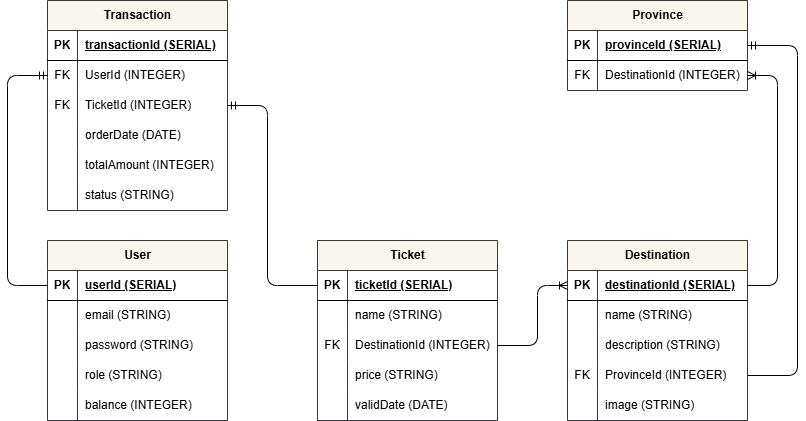

The diagram above was exported from draw.io. Its source (the exported page's mxGraphModel, read from the mxfile embedded in the PNG):
<mxGraphModel dx="1212" dy="1685" grid="1" gridSize="10" guides="1" tooltips="1" connect="1" arrows="1" fold="1" page="1" pageScale="1" pageWidth="850" pageHeight="1100" math="0" shadow="0">
  <root>
    <mxCell id="0" />
    <mxCell id="1" parent="0" />
    <mxCell id="2" value="User" style="shape=table;startSize=30;container=1;collapsible=1;childLayout=tableLayout;fixedRows=1;rowLines=0;fontStyle=1;align=center;resizeLast=1;html=1;fillColor=#f9f7ed;strokeColor=#36393d;" parent="1" vertex="1">
      <mxGeometry x="350" y="90" width="180" height="180" as="geometry" />
    </mxCell>
    <mxCell id="3" value="" style="shape=tableRow;horizontal=0;startSize=0;swimlaneHead=0;swimlaneBody=0;fillColor=none;collapsible=0;dropTarget=0;points=[[0,0.5],[1,0.5]];portConstraint=eastwest;top=0;left=0;right=0;bottom=1;" parent="2" vertex="1">
      <mxGeometry y="30" width="180" height="30" as="geometry" />
    </mxCell>
    <mxCell id="4" value="PK" style="shape=partialRectangle;connectable=0;fillColor=none;top=0;left=0;bottom=0;right=0;fontStyle=1;overflow=hidden;whiteSpace=wrap;html=1;" parent="3" vertex="1">
      <mxGeometry width="30" height="30" as="geometry">
        <mxRectangle width="30" height="30" as="alternateBounds" />
      </mxGeometry>
    </mxCell>
    <mxCell id="5" value="userId (SERIAL)" style="shape=partialRectangle;connectable=0;fillColor=none;top=0;left=0;bottom=0;right=0;align=left;spacingLeft=6;fontStyle=5;overflow=hidden;whiteSpace=wrap;html=1;" parent="3" vertex="1">
      <mxGeometry x="30" width="150" height="30" as="geometry">
        <mxRectangle width="150" height="30" as="alternateBounds" />
      </mxGeometry>
    </mxCell>
    <mxCell id="6" value="" style="shape=tableRow;horizontal=0;startSize=0;swimlaneHead=0;swimlaneBody=0;fillColor=none;collapsible=0;dropTarget=0;points=[[0,0.5],[1,0.5]];portConstraint=eastwest;top=0;left=0;right=0;bottom=0;" parent="2" vertex="1">
      <mxGeometry y="60" width="180" height="30" as="geometry" />
    </mxCell>
    <mxCell id="7" value="" style="shape=partialRectangle;connectable=0;fillColor=none;top=0;left=0;bottom=0;right=0;editable=1;overflow=hidden;whiteSpace=wrap;html=1;" parent="6" vertex="1">
      <mxGeometry width="30" height="30" as="geometry">
        <mxRectangle width="30" height="30" as="alternateBounds" />
      </mxGeometry>
    </mxCell>
    <mxCell id="8" value="email (STRING)" style="shape=partialRectangle;connectable=0;fillColor=none;top=0;left=0;bottom=0;right=0;align=left;spacingLeft=6;overflow=hidden;whiteSpace=wrap;html=1;" parent="6" vertex="1">
      <mxGeometry x="30" width="150" height="30" as="geometry">
        <mxRectangle width="150" height="30" as="alternateBounds" />
      </mxGeometry>
    </mxCell>
    <mxCell id="9" value="" style="shape=tableRow;horizontal=0;startSize=0;swimlaneHead=0;swimlaneBody=0;fillColor=none;collapsible=0;dropTarget=0;points=[[0,0.5],[1,0.5]];portConstraint=eastwest;top=0;left=0;right=0;bottom=0;" parent="2" vertex="1">
      <mxGeometry y="90" width="180" height="30" as="geometry" />
    </mxCell>
    <mxCell id="10" value="" style="shape=partialRectangle;connectable=0;fillColor=none;top=0;left=0;bottom=0;right=0;editable=1;overflow=hidden;whiteSpace=wrap;html=1;" parent="9" vertex="1">
      <mxGeometry width="30" height="30" as="geometry">
        <mxRectangle width="30" height="30" as="alternateBounds" />
      </mxGeometry>
    </mxCell>
    <mxCell id="11" value="password (STRING)" style="shape=partialRectangle;connectable=0;fillColor=none;top=0;left=0;bottom=0;right=0;align=left;spacingLeft=6;overflow=hidden;whiteSpace=wrap;html=1;" parent="9" vertex="1">
      <mxGeometry x="30" width="150" height="30" as="geometry">
        <mxRectangle width="150" height="30" as="alternateBounds" />
      </mxGeometry>
    </mxCell>
    <mxCell id="12" value="" style="shape=tableRow;horizontal=0;startSize=0;swimlaneHead=0;swimlaneBody=0;fillColor=none;collapsible=0;dropTarget=0;points=[[0,0.5],[1,0.5]];portConstraint=eastwest;top=0;left=0;right=0;bottom=0;" parent="2" vertex="1">
      <mxGeometry y="120" width="180" height="30" as="geometry" />
    </mxCell>
    <mxCell id="13" value="" style="shape=partialRectangle;connectable=0;fillColor=none;top=0;left=0;bottom=0;right=0;editable=1;overflow=hidden;whiteSpace=wrap;html=1;" parent="12" vertex="1">
      <mxGeometry width="30" height="30" as="geometry">
        <mxRectangle width="30" height="30" as="alternateBounds" />
      </mxGeometry>
    </mxCell>
    <mxCell id="14" value="role (STRING)" style="shape=partialRectangle;connectable=0;fillColor=none;top=0;left=0;bottom=0;right=0;align=left;spacingLeft=6;overflow=hidden;whiteSpace=wrap;html=1;" parent="12" vertex="1">
      <mxGeometry x="30" width="150" height="30" as="geometry">
        <mxRectangle width="150" height="30" as="alternateBounds" />
      </mxGeometry>
    </mxCell>
    <mxCell id="80" value="" style="shape=tableRow;horizontal=0;startSize=0;swimlaneHead=0;swimlaneBody=0;fillColor=none;collapsible=0;dropTarget=0;points=[[0,0.5],[1,0.5]];portConstraint=eastwest;top=0;left=0;right=0;bottom=0;" parent="2" vertex="1">
      <mxGeometry y="150" width="180" height="30" as="geometry" />
    </mxCell>
    <mxCell id="81" value="" style="shape=partialRectangle;connectable=0;fillColor=none;top=0;left=0;bottom=0;right=0;editable=1;overflow=hidden;whiteSpace=wrap;html=1;" parent="80" vertex="1">
      <mxGeometry width="30" height="30" as="geometry">
        <mxRectangle width="30" height="30" as="alternateBounds" />
      </mxGeometry>
    </mxCell>
    <mxCell id="82" value="balance (INTEGER)" style="shape=partialRectangle;connectable=0;fillColor=none;top=0;left=0;bottom=0;right=0;align=left;spacingLeft=6;overflow=hidden;whiteSpace=wrap;html=1;" parent="80" vertex="1">
      <mxGeometry x="30" width="150" height="30" as="geometry">
        <mxRectangle width="150" height="30" as="alternateBounds" />
      </mxGeometry>
    </mxCell>
    <mxCell id="28" value="Destination" style="shape=table;startSize=30;container=1;collapsible=1;childLayout=tableLayout;fixedRows=1;rowLines=0;fontStyle=1;align=center;resizeLast=1;html=1;fillColor=#f9f7ed;strokeColor=#36393d;" parent="1" vertex="1">
      <mxGeometry x="870" y="90" width="180" height="180" as="geometry" />
    </mxCell>
    <mxCell id="29" value="" style="shape=tableRow;horizontal=0;startSize=0;swimlaneHead=0;swimlaneBody=0;fillColor=none;collapsible=0;dropTarget=0;points=[[0,0.5],[1,0.5]];portConstraint=eastwest;top=0;left=0;right=0;bottom=1;" parent="28" vertex="1">
      <mxGeometry y="30" width="180" height="30" as="geometry" />
    </mxCell>
    <mxCell id="30" value="PK" style="shape=partialRectangle;connectable=0;fillColor=none;top=0;left=0;bottom=0;right=0;fontStyle=1;overflow=hidden;whiteSpace=wrap;html=1;" parent="29" vertex="1">
      <mxGeometry width="30" height="30" as="geometry">
        <mxRectangle width="30" height="30" as="alternateBounds" />
      </mxGeometry>
    </mxCell>
    <mxCell id="31" value="destinationId (SERIAL)" style="shape=partialRectangle;connectable=0;fillColor=none;top=0;left=0;bottom=0;right=0;align=left;spacingLeft=6;fontStyle=5;overflow=hidden;whiteSpace=wrap;html=1;" parent="29" vertex="1">
      <mxGeometry x="30" width="150" height="30" as="geometry">
        <mxRectangle width="150" height="30" as="alternateBounds" />
      </mxGeometry>
    </mxCell>
    <mxCell id="32" value="" style="shape=tableRow;horizontal=0;startSize=0;swimlaneHead=0;swimlaneBody=0;fillColor=none;collapsible=0;dropTarget=0;points=[[0,0.5],[1,0.5]];portConstraint=eastwest;top=0;left=0;right=0;bottom=0;" parent="28" vertex="1">
      <mxGeometry y="60" width="180" height="30" as="geometry" />
    </mxCell>
    <mxCell id="33" value="" style="shape=partialRectangle;connectable=0;fillColor=none;top=0;left=0;bottom=0;right=0;editable=1;overflow=hidden;whiteSpace=wrap;html=1;" parent="32" vertex="1">
      <mxGeometry width="30" height="30" as="geometry">
        <mxRectangle width="30" height="30" as="alternateBounds" />
      </mxGeometry>
    </mxCell>
    <mxCell id="34" value="name (STRING)" style="shape=partialRectangle;connectable=0;fillColor=none;top=0;left=0;bottom=0;right=0;align=left;spacingLeft=6;overflow=hidden;whiteSpace=wrap;html=1;" parent="32" vertex="1">
      <mxGeometry x="30" width="150" height="30" as="geometry">
        <mxRectangle width="150" height="30" as="alternateBounds" />
      </mxGeometry>
    </mxCell>
    <mxCell id="38" value="" style="shape=tableRow;horizontal=0;startSize=0;swimlaneHead=0;swimlaneBody=0;fillColor=none;collapsible=0;dropTarget=0;points=[[0,0.5],[1,0.5]];portConstraint=eastwest;top=0;left=0;right=0;bottom=0;" parent="28" vertex="1">
      <mxGeometry y="90" width="180" height="30" as="geometry" />
    </mxCell>
    <mxCell id="39" value="" style="shape=partialRectangle;connectable=0;fillColor=none;top=0;left=0;bottom=0;right=0;editable=1;overflow=hidden;whiteSpace=wrap;html=1;" parent="38" vertex="1">
      <mxGeometry width="30" height="30" as="geometry">
        <mxRectangle width="30" height="30" as="alternateBounds" />
      </mxGeometry>
    </mxCell>
    <mxCell id="40" value="description (STRING)" style="shape=partialRectangle;connectable=0;fillColor=none;top=0;left=0;bottom=0;right=0;align=left;spacingLeft=6;overflow=hidden;whiteSpace=wrap;html=1;" parent="38" vertex="1">
      <mxGeometry x="30" width="150" height="30" as="geometry">
        <mxRectangle width="150" height="30" as="alternateBounds" />
      </mxGeometry>
    </mxCell>
    <mxCell id="144" value="" style="shape=tableRow;horizontal=0;startSize=0;swimlaneHead=0;swimlaneBody=0;fillColor=none;collapsible=0;dropTarget=0;points=[[0,0.5],[1,0.5]];portConstraint=eastwest;top=0;left=0;right=0;bottom=0;" parent="28" vertex="1">
      <mxGeometry y="120" width="180" height="30" as="geometry" />
    </mxCell>
    <mxCell id="145" value="FK" style="shape=partialRectangle;connectable=0;fillColor=none;top=0;left=0;bottom=0;right=0;editable=1;overflow=hidden;whiteSpace=wrap;html=1;" parent="144" vertex="1">
      <mxGeometry width="30" height="30" as="geometry">
        <mxRectangle width="30" height="30" as="alternateBounds" />
      </mxGeometry>
    </mxCell>
    <mxCell id="146" value="ProvinceId (INTEGER)" style="shape=partialRectangle;connectable=0;fillColor=none;top=0;left=0;bottom=0;right=0;align=left;spacingLeft=6;overflow=hidden;whiteSpace=wrap;html=1;" parent="144" vertex="1">
      <mxGeometry x="30" width="150" height="30" as="geometry">
        <mxRectangle width="150" height="30" as="alternateBounds" />
      </mxGeometry>
    </mxCell>
    <mxCell id="86" value="" style="shape=tableRow;horizontal=0;startSize=0;swimlaneHead=0;swimlaneBody=0;fillColor=none;collapsible=0;dropTarget=0;points=[[0,0.5],[1,0.5]];portConstraint=eastwest;top=0;left=0;right=0;bottom=0;" parent="28" vertex="1">
      <mxGeometry y="150" width="180" height="30" as="geometry" />
    </mxCell>
    <mxCell id="87" value="" style="shape=partialRectangle;connectable=0;fillColor=none;top=0;left=0;bottom=0;right=0;editable=1;overflow=hidden;whiteSpace=wrap;html=1;" parent="86" vertex="1">
      <mxGeometry width="30" height="30" as="geometry">
        <mxRectangle width="30" height="30" as="alternateBounds" />
      </mxGeometry>
    </mxCell>
    <mxCell id="88" value="image (STRING)" style="shape=partialRectangle;connectable=0;fillColor=none;top=0;left=0;bottom=0;right=0;align=left;spacingLeft=6;overflow=hidden;whiteSpace=wrap;html=1;" parent="86" vertex="1">
      <mxGeometry x="30" width="150" height="30" as="geometry">
        <mxRectangle width="150" height="30" as="alternateBounds" />
      </mxGeometry>
    </mxCell>
    <mxCell id="41" value="Ticket" style="shape=table;startSize=30;container=1;collapsible=1;childLayout=tableLayout;fixedRows=1;rowLines=0;fontStyle=1;align=center;resizeLast=1;html=1;fillColor=#f9f7ed;strokeColor=#36393d;" parent="1" vertex="1">
      <mxGeometry x="620" y="90" width="180" height="180" as="geometry" />
    </mxCell>
    <mxCell id="42" value="" style="shape=tableRow;horizontal=0;startSize=0;swimlaneHead=0;swimlaneBody=0;fillColor=none;collapsible=0;dropTarget=0;points=[[0,0.5],[1,0.5]];portConstraint=eastwest;top=0;left=0;right=0;bottom=1;" parent="41" vertex="1">
      <mxGeometry y="30" width="180" height="30" as="geometry" />
    </mxCell>
    <mxCell id="43" value="PK" style="shape=partialRectangle;connectable=0;fillColor=none;top=0;left=0;bottom=0;right=0;fontStyle=1;overflow=hidden;whiteSpace=wrap;html=1;" parent="42" vertex="1">
      <mxGeometry width="30" height="30" as="geometry">
        <mxRectangle width="30" height="30" as="alternateBounds" />
      </mxGeometry>
    </mxCell>
    <mxCell id="44" value="ticketId (SERIAL)" style="shape=partialRectangle;connectable=0;fillColor=none;top=0;left=0;bottom=0;right=0;align=left;spacingLeft=6;fontStyle=5;overflow=hidden;whiteSpace=wrap;html=1;" parent="42" vertex="1">
      <mxGeometry x="30" width="150" height="30" as="geometry">
        <mxRectangle width="150" height="30" as="alternateBounds" />
      </mxGeometry>
    </mxCell>
    <mxCell id="45" value="" style="shape=tableRow;horizontal=0;startSize=0;swimlaneHead=0;swimlaneBody=0;fillColor=none;collapsible=0;dropTarget=0;points=[[0,0.5],[1,0.5]];portConstraint=eastwest;top=0;left=0;right=0;bottom=0;" parent="41" vertex="1">
      <mxGeometry y="60" width="180" height="30" as="geometry" />
    </mxCell>
    <mxCell id="46" value="" style="shape=partialRectangle;connectable=0;fillColor=none;top=0;left=0;bottom=0;right=0;editable=1;overflow=hidden;whiteSpace=wrap;html=1;" parent="45" vertex="1">
      <mxGeometry width="30" height="30" as="geometry">
        <mxRectangle width="30" height="30" as="alternateBounds" />
      </mxGeometry>
    </mxCell>
    <mxCell id="47" value="name (STRING)" style="shape=partialRectangle;connectable=0;fillColor=none;top=0;left=0;bottom=0;right=0;align=left;spacingLeft=6;overflow=hidden;whiteSpace=wrap;html=1;" parent="45" vertex="1">
      <mxGeometry x="30" width="150" height="30" as="geometry">
        <mxRectangle width="150" height="30" as="alternateBounds" />
      </mxGeometry>
    </mxCell>
    <mxCell id="48" value="" style="shape=tableRow;horizontal=0;startSize=0;swimlaneHead=0;swimlaneBody=0;fillColor=none;collapsible=0;dropTarget=0;points=[[0,0.5],[1,0.5]];portConstraint=eastwest;top=0;left=0;right=0;bottom=0;" parent="41" vertex="1">
      <mxGeometry y="90" width="180" height="30" as="geometry" />
    </mxCell>
    <mxCell id="49" value="FK" style="shape=partialRectangle;connectable=0;fillColor=none;top=0;left=0;bottom=0;right=0;editable=1;overflow=hidden;whiteSpace=wrap;html=1;" parent="48" vertex="1">
      <mxGeometry width="30" height="30" as="geometry">
        <mxRectangle width="30" height="30" as="alternateBounds" />
      </mxGeometry>
    </mxCell>
    <mxCell id="50" value="DestinationId (INTEGER)" style="shape=partialRectangle;connectable=0;fillColor=none;top=0;left=0;bottom=0;right=0;align=left;spacingLeft=6;overflow=hidden;whiteSpace=wrap;html=1;" parent="48" vertex="1">
      <mxGeometry x="30" width="150" height="30" as="geometry">
        <mxRectangle width="150" height="30" as="alternateBounds" />
      </mxGeometry>
    </mxCell>
    <mxCell id="51" value="" style="shape=tableRow;horizontal=0;startSize=0;swimlaneHead=0;swimlaneBody=0;fillColor=none;collapsible=0;dropTarget=0;points=[[0,0.5],[1,0.5]];portConstraint=eastwest;top=0;left=0;right=0;bottom=0;" parent="41" vertex="1">
      <mxGeometry y="120" width="180" height="30" as="geometry" />
    </mxCell>
    <mxCell id="52" value="" style="shape=partialRectangle;connectable=0;fillColor=none;top=0;left=0;bottom=0;right=0;editable=1;overflow=hidden;whiteSpace=wrap;html=1;" parent="51" vertex="1">
      <mxGeometry width="30" height="30" as="geometry">
        <mxRectangle width="30" height="30" as="alternateBounds" />
      </mxGeometry>
    </mxCell>
    <mxCell id="53" value="price (STRING)" style="shape=partialRectangle;connectable=0;fillColor=none;top=0;left=0;bottom=0;right=0;align=left;spacingLeft=6;overflow=hidden;whiteSpace=wrap;html=1;" parent="51" vertex="1">
      <mxGeometry x="30" width="150" height="30" as="geometry">
        <mxRectangle width="150" height="30" as="alternateBounds" />
      </mxGeometry>
    </mxCell>
    <mxCell id="83" value="" style="shape=tableRow;horizontal=0;startSize=0;swimlaneHead=0;swimlaneBody=0;fillColor=none;collapsible=0;dropTarget=0;points=[[0,0.5],[1,0.5]];portConstraint=eastwest;top=0;left=0;right=0;bottom=0;" parent="41" vertex="1">
      <mxGeometry y="150" width="180" height="30" as="geometry" />
    </mxCell>
    <mxCell id="84" value="" style="shape=partialRectangle;connectable=0;fillColor=none;top=0;left=0;bottom=0;right=0;editable=1;overflow=hidden;whiteSpace=wrap;html=1;" parent="83" vertex="1">
      <mxGeometry width="30" height="30" as="geometry">
        <mxRectangle width="30" height="30" as="alternateBounds" />
      </mxGeometry>
    </mxCell>
    <mxCell id="85" value="validDate (DATE)" style="shape=partialRectangle;connectable=0;fillColor=none;top=0;left=0;bottom=0;right=0;align=left;spacingLeft=6;overflow=hidden;whiteSpace=wrap;html=1;" parent="83" vertex="1">
      <mxGeometry x="30" width="150" height="30" as="geometry">
        <mxRectangle width="150" height="30" as="alternateBounds" />
      </mxGeometry>
    </mxCell>
    <mxCell id="90" style="edgeStyle=none;html=1;exitX=1;exitY=0.5;exitDx=0;exitDy=0;entryX=0;entryY=0.5;entryDx=0;entryDy=0;endArrow=ERoneToMany;endFill=0;startArrow=none;startFill=0;" parent="1" source="48" target="29" edge="1">
      <mxGeometry relative="1" as="geometry">
        <Array as="points">
          <mxPoint x="840" y="195" />
          <mxPoint x="840" y="135" />
        </Array>
      </mxGeometry>
    </mxCell>
    <mxCell id="91" value="Transaction" style="shape=table;startSize=30;container=1;collapsible=1;childLayout=tableLayout;fixedRows=1;rowLines=0;fontStyle=1;align=center;resizeLast=1;html=1;fillColor=#f9f7ed;strokeColor=#36393d;" parent="1" vertex="1">
      <mxGeometry x="350" y="-150" width="180" height="210" as="geometry" />
    </mxCell>
    <mxCell id="92" value="" style="shape=tableRow;horizontal=0;startSize=0;swimlaneHead=0;swimlaneBody=0;fillColor=none;collapsible=0;dropTarget=0;points=[[0,0.5],[1,0.5]];portConstraint=eastwest;top=0;left=0;right=0;bottom=1;" parent="91" vertex="1">
      <mxGeometry y="30" width="180" height="30" as="geometry" />
    </mxCell>
    <mxCell id="93" value="PK" style="shape=partialRectangle;connectable=0;fillColor=none;top=0;left=0;bottom=0;right=0;fontStyle=1;overflow=hidden;whiteSpace=wrap;html=1;" parent="92" vertex="1">
      <mxGeometry width="30" height="30" as="geometry">
        <mxRectangle width="30" height="30" as="alternateBounds" />
      </mxGeometry>
    </mxCell>
    <mxCell id="94" value="transactionId (SERIAL)" style="shape=partialRectangle;connectable=0;fillColor=none;top=0;left=0;bottom=0;right=0;align=left;spacingLeft=6;fontStyle=5;overflow=hidden;whiteSpace=wrap;html=1;" parent="92" vertex="1">
      <mxGeometry x="30" width="150" height="30" as="geometry">
        <mxRectangle width="150" height="30" as="alternateBounds" />
      </mxGeometry>
    </mxCell>
    <mxCell id="95" value="" style="shape=tableRow;horizontal=0;startSize=0;swimlaneHead=0;swimlaneBody=0;fillColor=none;collapsible=0;dropTarget=0;points=[[0,0.5],[1,0.5]];portConstraint=eastwest;top=0;left=0;right=0;bottom=0;" parent="91" vertex="1">
      <mxGeometry y="60" width="180" height="30" as="geometry" />
    </mxCell>
    <mxCell id="96" value="FK" style="shape=partialRectangle;connectable=0;fillColor=none;top=0;left=0;bottom=0;right=0;editable=1;overflow=hidden;whiteSpace=wrap;html=1;" parent="95" vertex="1">
      <mxGeometry width="30" height="30" as="geometry">
        <mxRectangle width="30" height="30" as="alternateBounds" />
      </mxGeometry>
    </mxCell>
    <mxCell id="97" value="UserId (INTEGER)" style="shape=partialRectangle;connectable=0;fillColor=none;top=0;left=0;bottom=0;right=0;align=left;spacingLeft=6;overflow=hidden;whiteSpace=wrap;html=1;" parent="95" vertex="1">
      <mxGeometry x="30" width="150" height="30" as="geometry">
        <mxRectangle width="150" height="30" as="alternateBounds" />
      </mxGeometry>
    </mxCell>
    <mxCell id="98" value="" style="shape=tableRow;horizontal=0;startSize=0;swimlaneHead=0;swimlaneBody=0;fillColor=none;collapsible=0;dropTarget=0;points=[[0,0.5],[1,0.5]];portConstraint=eastwest;top=0;left=0;right=0;bottom=0;" parent="91" vertex="1">
      <mxGeometry y="90" width="180" height="30" as="geometry" />
    </mxCell>
    <mxCell id="99" value="FK" style="shape=partialRectangle;connectable=0;fillColor=none;top=0;left=0;bottom=0;right=0;editable=1;overflow=hidden;whiteSpace=wrap;html=1;" parent="98" vertex="1">
      <mxGeometry width="30" height="30" as="geometry">
        <mxRectangle width="30" height="30" as="alternateBounds" />
      </mxGeometry>
    </mxCell>
    <mxCell id="100" value="TicketId (INTEGER)" style="shape=partialRectangle;connectable=0;fillColor=none;top=0;left=0;bottom=0;right=0;align=left;spacingLeft=6;overflow=hidden;whiteSpace=wrap;html=1;" parent="98" vertex="1">
      <mxGeometry x="30" width="150" height="30" as="geometry">
        <mxRectangle width="150" height="30" as="alternateBounds" />
      </mxGeometry>
    </mxCell>
    <mxCell id="101" value="" style="shape=tableRow;horizontal=0;startSize=0;swimlaneHead=0;swimlaneBody=0;fillColor=none;collapsible=0;dropTarget=0;points=[[0,0.5],[1,0.5]];portConstraint=eastwest;top=0;left=0;right=0;bottom=0;" parent="91" vertex="1">
      <mxGeometry y="120" width="180" height="30" as="geometry" />
    </mxCell>
    <mxCell id="102" value="" style="shape=partialRectangle;connectable=0;fillColor=none;top=0;left=0;bottom=0;right=0;editable=1;overflow=hidden;whiteSpace=wrap;html=1;" parent="101" vertex="1">
      <mxGeometry width="30" height="30" as="geometry">
        <mxRectangle width="30" height="30" as="alternateBounds" />
      </mxGeometry>
    </mxCell>
    <mxCell id="103" value="orderDate (DATE)" style="shape=partialRectangle;connectable=0;fillColor=none;top=0;left=0;bottom=0;right=0;align=left;spacingLeft=6;overflow=hidden;whiteSpace=wrap;html=1;" parent="101" vertex="1">
      <mxGeometry x="30" width="150" height="30" as="geometry">
        <mxRectangle width="150" height="30" as="alternateBounds" />
      </mxGeometry>
    </mxCell>
    <mxCell id="149" value="" style="shape=tableRow;horizontal=0;startSize=0;swimlaneHead=0;swimlaneBody=0;fillColor=none;collapsible=0;dropTarget=0;points=[[0,0.5],[1,0.5]];portConstraint=eastwest;top=0;left=0;right=0;bottom=0;" parent="91" vertex="1">
      <mxGeometry y="150" width="180" height="30" as="geometry" />
    </mxCell>
    <mxCell id="150" value="" style="shape=partialRectangle;connectable=0;fillColor=none;top=0;left=0;bottom=0;right=0;editable=1;overflow=hidden;whiteSpace=wrap;html=1;" parent="149" vertex="1">
      <mxGeometry width="30" height="30" as="geometry">
        <mxRectangle width="30" height="30" as="alternateBounds" />
      </mxGeometry>
    </mxCell>
    <mxCell id="151" value="totalAmount (INTEGER)" style="shape=partialRectangle;connectable=0;fillColor=none;top=0;left=0;bottom=0;right=0;align=left;spacingLeft=6;overflow=hidden;whiteSpace=wrap;html=1;" parent="149" vertex="1">
      <mxGeometry x="30" width="150" height="30" as="geometry">
        <mxRectangle width="150" height="30" as="alternateBounds" />
      </mxGeometry>
    </mxCell>
    <mxCell id="106" value="" style="shape=tableRow;horizontal=0;startSize=0;swimlaneHead=0;swimlaneBody=0;fillColor=none;collapsible=0;dropTarget=0;points=[[0,0.5],[1,0.5]];portConstraint=eastwest;top=0;left=0;right=0;bottom=0;" parent="91" vertex="1">
      <mxGeometry y="180" width="180" height="30" as="geometry" />
    </mxCell>
    <mxCell id="107" value="" style="shape=partialRectangle;connectable=0;fillColor=none;top=0;left=0;bottom=0;right=0;editable=1;overflow=hidden;whiteSpace=wrap;html=1;" parent="106" vertex="1">
      <mxGeometry width="30" height="30" as="geometry">
        <mxRectangle width="30" height="30" as="alternateBounds" />
      </mxGeometry>
    </mxCell>
    <mxCell id="108" value="status (STRING)" style="shape=partialRectangle;connectable=0;fillColor=none;top=0;left=0;bottom=0;right=0;align=left;spacingLeft=6;overflow=hidden;whiteSpace=wrap;html=1;" parent="106" vertex="1">
      <mxGeometry x="30" width="150" height="30" as="geometry">
        <mxRectangle width="150" height="30" as="alternateBounds" />
      </mxGeometry>
    </mxCell>
    <mxCell id="104" style="edgeStyle=none;html=1;exitX=0;exitY=0.5;exitDx=0;exitDy=0;entryX=0;entryY=0.5;entryDx=0;entryDy=0;startArrow=none;startFill=0;endArrow=ERmandOne;endFill=0;" parent="1" source="3" target="95" edge="1">
      <mxGeometry relative="1" as="geometry">
        <Array as="points">
          <mxPoint x="310" y="135" />
          <mxPoint x="310" y="-75" />
        </Array>
      </mxGeometry>
    </mxCell>
    <mxCell id="109" value="Province" style="shape=table;startSize=30;container=1;collapsible=1;childLayout=tableLayout;fixedRows=1;rowLines=0;fontStyle=1;align=center;resizeLast=1;html=1;fillColor=#f9f7ed;strokeColor=#36393d;" parent="1" vertex="1">
      <mxGeometry x="870" y="-150" width="180" height="90" as="geometry" />
    </mxCell>
    <mxCell id="110" value="" style="shape=tableRow;horizontal=0;startSize=0;swimlaneHead=0;swimlaneBody=0;fillColor=none;collapsible=0;dropTarget=0;points=[[0,0.5],[1,0.5]];portConstraint=eastwest;top=0;left=0;right=0;bottom=1;" parent="109" vertex="1">
      <mxGeometry y="30" width="180" height="30" as="geometry" />
    </mxCell>
    <mxCell id="111" value="PK" style="shape=partialRectangle;connectable=0;fillColor=none;top=0;left=0;bottom=0;right=0;fontStyle=1;overflow=hidden;whiteSpace=wrap;html=1;" parent="110" vertex="1">
      <mxGeometry width="30" height="30" as="geometry">
        <mxRectangle width="30" height="30" as="alternateBounds" />
      </mxGeometry>
    </mxCell>
    <mxCell id="112" value="provinceId (SERIAL)" style="shape=partialRectangle;connectable=0;fillColor=none;top=0;left=0;bottom=0;right=0;align=left;spacingLeft=6;fontStyle=5;overflow=hidden;whiteSpace=wrap;html=1;" parent="110" vertex="1">
      <mxGeometry x="30" width="150" height="30" as="geometry">
        <mxRectangle width="150" height="30" as="alternateBounds" />
      </mxGeometry>
    </mxCell>
    <mxCell id="116" value="" style="shape=tableRow;horizontal=0;startSize=0;swimlaneHead=0;swimlaneBody=0;fillColor=none;collapsible=0;dropTarget=0;points=[[0,0.5],[1,0.5]];portConstraint=eastwest;top=0;left=0;right=0;bottom=0;" parent="109" vertex="1">
      <mxGeometry y="60" width="180" height="30" as="geometry" />
    </mxCell>
    <mxCell id="117" value="FK" style="shape=partialRectangle;connectable=0;fillColor=none;top=0;left=0;bottom=0;right=0;editable=1;overflow=hidden;whiteSpace=wrap;html=1;" parent="116" vertex="1">
      <mxGeometry width="30" height="30" as="geometry">
        <mxRectangle width="30" height="30" as="alternateBounds" />
      </mxGeometry>
    </mxCell>
    <mxCell id="118" value="DestinationId (INTEGER)" style="shape=partialRectangle;connectable=0;fillColor=none;top=0;left=0;bottom=0;right=0;align=left;spacingLeft=6;overflow=hidden;whiteSpace=wrap;html=1;" parent="116" vertex="1">
      <mxGeometry x="30" width="150" height="30" as="geometry">
        <mxRectangle width="150" height="30" as="alternateBounds" />
      </mxGeometry>
    </mxCell>
    <mxCell id="122" style="edgeStyle=none;html=1;exitX=1;exitY=0.5;exitDx=0;exitDy=0;entryX=1;entryY=0.5;entryDx=0;entryDy=0;startArrow=none;startFill=0;endArrow=ERoneToMany;endFill=0;" parent="1" source="29" target="116" edge="1">
      <mxGeometry relative="1" as="geometry">
        <Array as="points">
          <mxPoint x="1080" y="135" />
          <mxPoint x="1080" y="-75" />
        </Array>
      </mxGeometry>
    </mxCell>
    <mxCell id="147" style="edgeStyle=none;html=1;exitX=1;exitY=0.5;exitDx=0;exitDy=0;entryX=1;entryY=0.5;entryDx=0;entryDy=0;endArrow=ERmandOne;endFill=0;startArrow=none;startFill=0;" parent="1" source="144" target="110" edge="1">
      <mxGeometry relative="1" as="geometry">
        <Array as="points">
          <mxPoint x="1100" y="225" />
          <mxPoint x="1100" y="-105" />
        </Array>
      </mxGeometry>
    </mxCell>
    <mxCell id="153" style="edgeStyle=none;html=1;exitX=0;exitY=0.5;exitDx=0;exitDy=0;entryX=1;entryY=0.5;entryDx=0;entryDy=0;endArrow=ERmandOne;endFill=0;" parent="1" source="42" target="98" edge="1">
      <mxGeometry relative="1" as="geometry">
        <Array as="points">
          <mxPoint x="570" y="135" />
          <mxPoint x="570" y="-45" />
        </Array>
      </mxGeometry>
    </mxCell>
  </root>
</mxGraphModel>